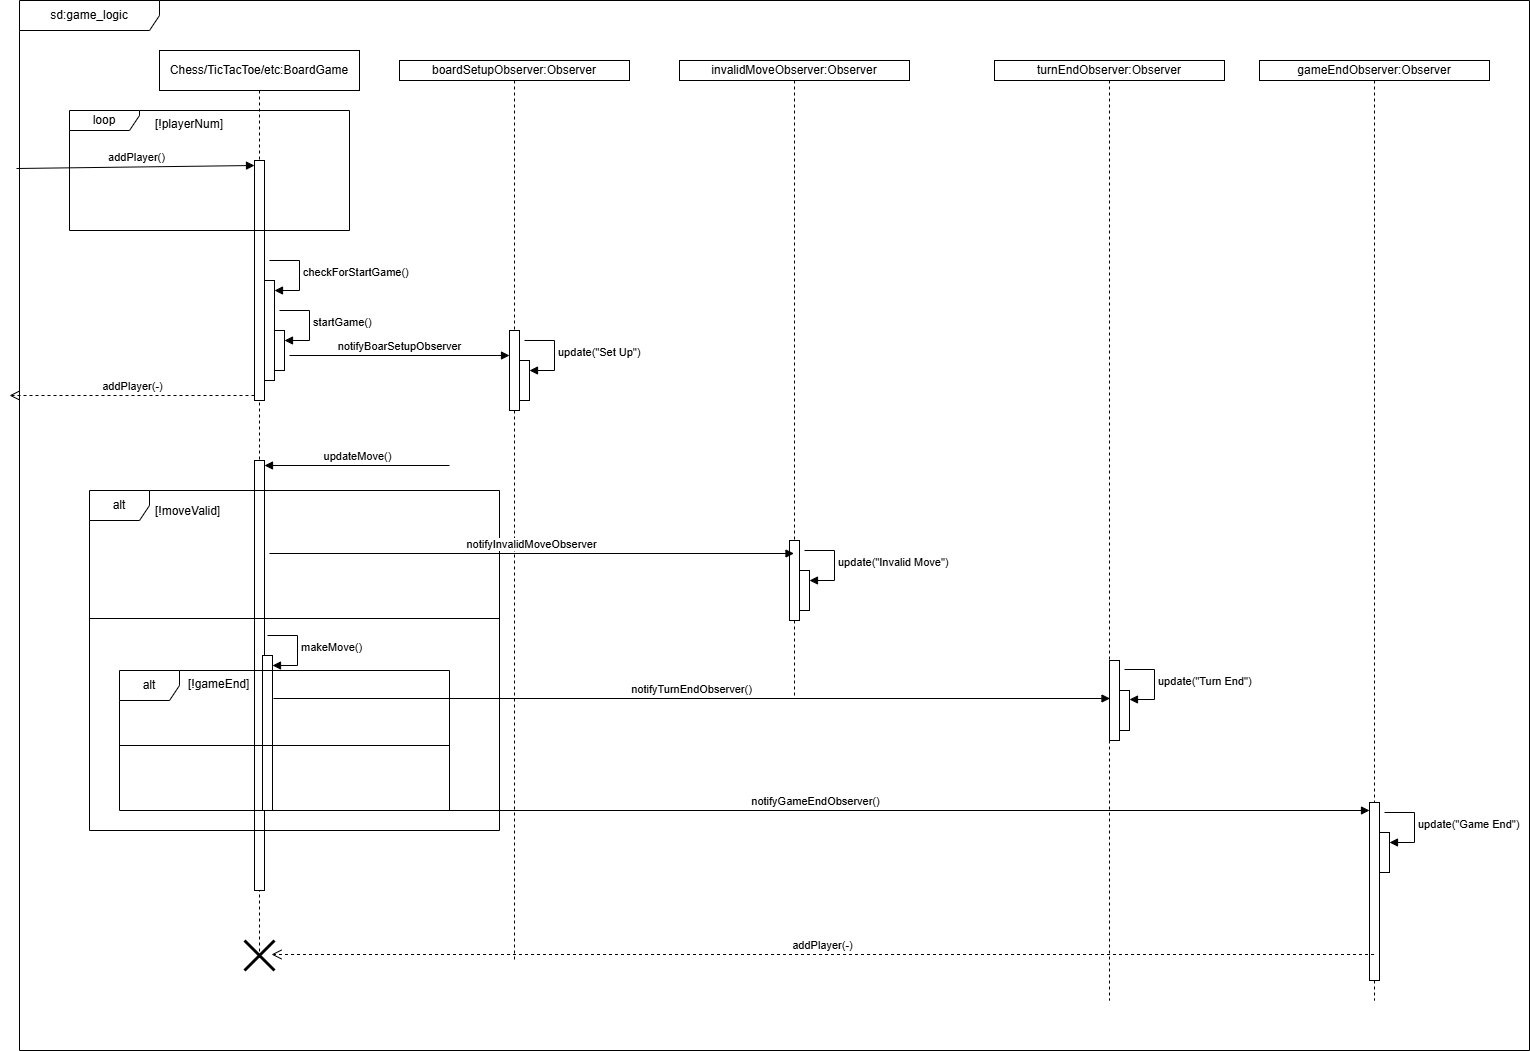

The diagram above was exported from draw.io. Its source (the exported page's mxGraphModel, read from the mxfile embedded in the PNG):
<mxGraphModel dx="256" dy="1122" grid="1" gridSize="10" guides="1" tooltips="1" connect="1" arrows="1" fold="1" page="1" pageScale="1" pageWidth="850" pageHeight="1100" math="0" shadow="0">
  <root>
    <mxCell id="0" />
    <mxCell id="1" parent="0" />
    <mxCell id="WzrszDAPT2H1_8Ve5NOv-1" value="sd:game_logic" style="shape=umlFrame;whiteSpace=wrap;html=1;pointerEvents=0;width=140;height=30;" vertex="1" parent="1">
      <mxGeometry x="70" y="50" width="1510" height="1050" as="geometry" />
    </mxCell>
    <mxCell id="WzrszDAPT2H1_8Ve5NOv-2" value="Chess/TicTacToe/etc:BoardGame" style="shape=umlLifeline;perimeter=lifelinePerimeter;whiteSpace=wrap;html=1;container=1;dropTarget=0;collapsible=0;recursiveResize=0;outlineConnect=0;portConstraint=eastwest;newEdgeStyle={&quot;curved&quot;:0,&quot;rounded&quot;:0};" vertex="1" parent="1">
      <mxGeometry x="210" y="100" width="200" height="910" as="geometry" />
    </mxCell>
    <mxCell id="WzrszDAPT2H1_8Ve5NOv-8" value="" style="html=1;points=[[0,0,0,0,5],[0,1,0,0,-5],[1,0,0,0,5],[1,1,0,0,-5]];perimeter=orthogonalPerimeter;outlineConnect=0;targetShapes=umlLifeline;portConstraint=eastwest;newEdgeStyle={&quot;curved&quot;:0,&quot;rounded&quot;:0};" vertex="1" parent="WzrszDAPT2H1_8Ve5NOv-2">
      <mxGeometry x="95" y="110" width="10" height="240" as="geometry" />
    </mxCell>
    <mxCell id="WzrszDAPT2H1_8Ve5NOv-20" value="" style="html=1;points=[[0,0,0,0,5],[0,1,0,0,-5],[1,0,0,0,5],[1,1,0,0,-5]];perimeter=orthogonalPerimeter;outlineConnect=0;targetShapes=umlLifeline;portConstraint=eastwest;newEdgeStyle={&quot;curved&quot;:0,&quot;rounded&quot;:0};" vertex="1" parent="WzrszDAPT2H1_8Ve5NOv-2">
      <mxGeometry x="105" y="230" width="10" height="100" as="geometry" />
    </mxCell>
    <mxCell id="WzrszDAPT2H1_8Ve5NOv-21" value="checkForStartGame()" style="html=1;align=left;spacingLeft=2;endArrow=block;rounded=0;edgeStyle=orthogonalEdgeStyle;curved=0;rounded=0;" edge="1" target="WzrszDAPT2H1_8Ve5NOv-20" parent="WzrszDAPT2H1_8Ve5NOv-2">
      <mxGeometry relative="1" as="geometry">
        <mxPoint x="110" y="210" as="sourcePoint" />
        <Array as="points">
          <mxPoint x="140" y="240" />
        </Array>
      </mxGeometry>
    </mxCell>
    <mxCell id="WzrszDAPT2H1_8Ve5NOv-24" value="" style="html=1;points=[[0,0,0,0,5],[0,1,0,0,-5],[1,0,0,0,5],[1,1,0,0,-5]];perimeter=orthogonalPerimeter;outlineConnect=0;targetShapes=umlLifeline;portConstraint=eastwest;newEdgeStyle={&quot;curved&quot;:0,&quot;rounded&quot;:0};" vertex="1" parent="WzrszDAPT2H1_8Ve5NOv-2">
      <mxGeometry x="115" y="280" width="10" height="40" as="geometry" />
    </mxCell>
    <mxCell id="WzrszDAPT2H1_8Ve5NOv-25" value="startGame()" style="html=1;align=left;spacingLeft=2;endArrow=block;rounded=0;edgeStyle=orthogonalEdgeStyle;curved=0;rounded=0;" edge="1" target="WzrszDAPT2H1_8Ve5NOv-24" parent="WzrszDAPT2H1_8Ve5NOv-2">
      <mxGeometry relative="1" as="geometry">
        <mxPoint x="120" y="260" as="sourcePoint" />
        <Array as="points">
          <mxPoint x="150" y="290" />
        </Array>
      </mxGeometry>
    </mxCell>
    <mxCell id="WzrszDAPT2H1_8Ve5NOv-34" value="" style="html=1;points=[[0,0,0,0,5],[0,1,0,0,-5],[1,0,0,0,5],[1,1,0,0,-5]];perimeter=orthogonalPerimeter;outlineConnect=0;targetShapes=umlLifeline;portConstraint=eastwest;newEdgeStyle={&quot;curved&quot;:0,&quot;rounded&quot;:0};" vertex="1" parent="WzrszDAPT2H1_8Ve5NOv-2">
      <mxGeometry x="95" y="410" width="10" height="430" as="geometry" />
    </mxCell>
    <mxCell id="WzrszDAPT2H1_8Ve5NOv-3" value="turnEndObserver:Observer" style="shape=umlLifeline;perimeter=lifelinePerimeter;whiteSpace=wrap;html=1;container=1;dropTarget=0;collapsible=0;recursiveResize=0;outlineConnect=0;portConstraint=eastwest;newEdgeStyle={&quot;curved&quot;:0,&quot;rounded&quot;:0};size=20;" vertex="1" parent="1">
      <mxGeometry x="1045" y="110" width="230" height="940" as="geometry" />
    </mxCell>
    <mxCell id="WzrszDAPT2H1_8Ve5NOv-54" value="" style="html=1;points=[[0,0,0,0,5],[0,1,0,0,-5],[1,0,0,0,5],[1,1,0,0,-5]];perimeter=orthogonalPerimeter;outlineConnect=0;targetShapes=umlLifeline;portConstraint=eastwest;newEdgeStyle={&quot;curved&quot;:0,&quot;rounded&quot;:0};" vertex="1" parent="WzrszDAPT2H1_8Ve5NOv-3">
      <mxGeometry x="115" y="600" width="10" height="80" as="geometry" />
    </mxCell>
    <mxCell id="WzrszDAPT2H1_8Ve5NOv-55" value="" style="html=1;points=[[0,0,0,0,5],[0,1,0,0,-5],[1,0,0,0,5],[1,1,0,0,-5]];perimeter=orthogonalPerimeter;outlineConnect=0;targetShapes=umlLifeline;portConstraint=eastwest;newEdgeStyle={&quot;curved&quot;:0,&quot;rounded&quot;:0};" vertex="1" parent="WzrszDAPT2H1_8Ve5NOv-3">
      <mxGeometry x="125" y="630" width="10" height="40" as="geometry" />
    </mxCell>
    <mxCell id="WzrszDAPT2H1_8Ve5NOv-56" value="update(&quot;Turn End&quot;)" style="html=1;align=left;spacingLeft=2;endArrow=block;rounded=0;edgeStyle=orthogonalEdgeStyle;curved=0;rounded=0;" edge="1" parent="WzrszDAPT2H1_8Ve5NOv-3">
      <mxGeometry relative="1" as="geometry">
        <mxPoint x="130" y="609" as="sourcePoint" />
        <Array as="points">
          <mxPoint x="160" y="639" />
        </Array>
        <mxPoint x="135" y="639" as="targetPoint" />
      </mxGeometry>
    </mxCell>
    <mxCell id="WzrszDAPT2H1_8Ve5NOv-4" value="gameEnd&lt;span style=&quot;color: rgba(0, 0, 0, 0); font-family: monospace; font-size: 0px; text-align: start; text-wrap-mode: nowrap;&quot;&gt;%3CmxGraphModel%3E%3Croot%3E%3CmxCell%20id%3D%220%22%2F%3E%3CmxCell%20id%3D%221%22%20parent%3D%220%22%2F%3E%3CmxCell%20id%3D%222%22%20value%3D%22turnEndObserver%3AObserver%22%20style%3D%22shape%3DumlLifeline%3Bperimeter%3DlifelinePerimeter%3BwhiteSpace%3Dwrap%3Bhtml%3D1%3Bcontainer%3D1%3BdropTarget%3D0%3Bcollapsible%3D0%3BrecursiveResize%3D0%3BoutlineConnect%3D0%3BportConstraint%3Deastwest%3BnewEdgeStyle%3D%7B%26quot%3Bcurved%26quot%3B%3A0%2C%26quot%3Brounded%26quot%3B%3A0%7D%3Bsize%3D20%3B%22%20vertex%3D%221%22%20parent%3D%221%22%3E%3CmxGeometry%20x%3D%22430%22%20y%3D%22110%22%20width%3D%22230%22%20height%3D%22290%22%20as%3D%22geometry%22%2F%3E%3C%2FmxCell%3E%3C%2Froot%3E%3C%2FmxGraphModel%3E&lt;/span&gt;Observer:Observer" style="shape=umlLifeline;perimeter=lifelinePerimeter;whiteSpace=wrap;html=1;container=1;dropTarget=0;collapsible=0;recursiveResize=0;outlineConnect=0;portConstraint=eastwest;newEdgeStyle={&quot;curved&quot;:0,&quot;rounded&quot;:0};size=20;" vertex="1" parent="1">
      <mxGeometry x="1310" y="110" width="230" height="940" as="geometry" />
    </mxCell>
    <mxCell id="WzrszDAPT2H1_8Ve5NOv-58" value="" style="html=1;points=[[0,0,0,0,5],[0,1,0,0,-5],[1,0,0,0,5],[1,1,0,0,-5]];perimeter=orthogonalPerimeter;outlineConnect=0;targetShapes=umlLifeline;portConstraint=eastwest;newEdgeStyle={&quot;curved&quot;:0,&quot;rounded&quot;:0};" vertex="1" parent="WzrszDAPT2H1_8Ve5NOv-4">
      <mxGeometry x="110" y="742" width="10" height="178" as="geometry" />
    </mxCell>
    <mxCell id="WzrszDAPT2H1_8Ve5NOv-59" value="" style="html=1;points=[[0,0,0,0,5],[0,1,0,0,-5],[1,0,0,0,5],[1,1,0,0,-5]];perimeter=orthogonalPerimeter;outlineConnect=0;targetShapes=umlLifeline;portConstraint=eastwest;newEdgeStyle={&quot;curved&quot;:0,&quot;rounded&quot;:0};" vertex="1" parent="WzrszDAPT2H1_8Ve5NOv-4">
      <mxGeometry x="120" y="772" width="10" height="40" as="geometry" />
    </mxCell>
    <mxCell id="WzrszDAPT2H1_8Ve5NOv-60" value="update(&quot;Game End&quot;)" style="html=1;align=left;spacingLeft=2;endArrow=block;rounded=0;edgeStyle=orthogonalEdgeStyle;curved=0;rounded=0;" edge="1" parent="WzrszDAPT2H1_8Ve5NOv-4" target="WzrszDAPT2H1_8Ve5NOv-59">
      <mxGeometry relative="1" as="geometry">
        <mxPoint x="125" y="752" as="sourcePoint" />
        <Array as="points">
          <mxPoint x="155" y="782" />
        </Array>
      </mxGeometry>
    </mxCell>
    <mxCell id="WzrszDAPT2H1_8Ve5NOv-5" value="invalidMoveObserver:Observer" style="shape=umlLifeline;perimeter=lifelinePerimeter;whiteSpace=wrap;html=1;container=1;dropTarget=0;collapsible=0;recursiveResize=0;outlineConnect=0;portConstraint=eastwest;newEdgeStyle={&quot;curved&quot;:0,&quot;rounded&quot;:0};size=20;" vertex="1" parent="1">
      <mxGeometry x="730" y="110" width="230" height="635" as="geometry" />
    </mxCell>
    <mxCell id="WzrszDAPT2H1_8Ve5NOv-43" value="" style="html=1;points=[[0,0,0,0,5],[0,1,0,0,-5],[1,0,0,0,5],[1,1,0,0,-5]];perimeter=orthogonalPerimeter;outlineConnect=0;targetShapes=umlLifeline;portConstraint=eastwest;newEdgeStyle={&quot;curved&quot;:0,&quot;rounded&quot;:0};" vertex="1" parent="WzrszDAPT2H1_8Ve5NOv-5">
      <mxGeometry x="110" y="480" width="10" height="80" as="geometry" />
    </mxCell>
    <mxCell id="WzrszDAPT2H1_8Ve5NOv-44" value="" style="html=1;points=[[0,0,0,0,5],[0,1,0,0,-5],[1,0,0,0,5],[1,1,0,0,-5]];perimeter=orthogonalPerimeter;outlineConnect=0;targetShapes=umlLifeline;portConstraint=eastwest;newEdgeStyle={&quot;curved&quot;:0,&quot;rounded&quot;:0};" vertex="1" parent="WzrszDAPT2H1_8Ve5NOv-5">
      <mxGeometry x="120" y="510" width="10" height="40" as="geometry" />
    </mxCell>
    <mxCell id="WzrszDAPT2H1_8Ve5NOv-45" value="update(&quot;Invalid Move&quot;)" style="html=1;align=left;spacingLeft=2;endArrow=block;rounded=0;edgeStyle=orthogonalEdgeStyle;curved=0;rounded=0;" edge="1" target="WzrszDAPT2H1_8Ve5NOv-44" parent="WzrszDAPT2H1_8Ve5NOv-5">
      <mxGeometry relative="1" as="geometry">
        <mxPoint x="125" y="490" as="sourcePoint" />
        <Array as="points">
          <mxPoint x="155" y="520" />
        </Array>
      </mxGeometry>
    </mxCell>
    <mxCell id="WzrszDAPT2H1_8Ve5NOv-7" value="boardSetupObserver:Observer" style="shape=umlLifeline;perimeter=lifelinePerimeter;whiteSpace=wrap;html=1;container=1;dropTarget=0;collapsible=0;recursiveResize=0;outlineConnect=0;portConstraint=eastwest;newEdgeStyle={&quot;curved&quot;:0,&quot;rounded&quot;:0};size=20;" vertex="1" parent="1">
      <mxGeometry x="450" y="110" width="230" height="900" as="geometry" />
    </mxCell>
    <mxCell id="WzrszDAPT2H1_8Ve5NOv-26" value="" style="html=1;points=[[0,0,0,0,5],[0,1,0,0,-5],[1,0,0,0,5],[1,1,0,0,-5]];perimeter=orthogonalPerimeter;outlineConnect=0;targetShapes=umlLifeline;portConstraint=eastwest;newEdgeStyle={&quot;curved&quot;:0,&quot;rounded&quot;:0};" vertex="1" parent="WzrszDAPT2H1_8Ve5NOv-7">
      <mxGeometry x="110" y="270" width="10" height="80" as="geometry" />
    </mxCell>
    <mxCell id="WzrszDAPT2H1_8Ve5NOv-28" value="" style="html=1;points=[[0,0,0,0,5],[0,1,0,0,-5],[1,0,0,0,5],[1,1,0,0,-5]];perimeter=orthogonalPerimeter;outlineConnect=0;targetShapes=umlLifeline;portConstraint=eastwest;newEdgeStyle={&quot;curved&quot;:0,&quot;rounded&quot;:0};" vertex="1" parent="WzrszDAPT2H1_8Ve5NOv-7">
      <mxGeometry x="120" y="300" width="10" height="40" as="geometry" />
    </mxCell>
    <mxCell id="WzrszDAPT2H1_8Ve5NOv-29" value="update(&quot;Set Up&quot;)" style="html=1;align=left;spacingLeft=2;endArrow=block;rounded=0;edgeStyle=orthogonalEdgeStyle;curved=0;rounded=0;" edge="1" target="WzrszDAPT2H1_8Ve5NOv-28" parent="WzrszDAPT2H1_8Ve5NOv-7">
      <mxGeometry relative="1" as="geometry">
        <mxPoint x="125" y="280" as="sourcePoint" />
        <Array as="points">
          <mxPoint x="155" y="310" />
        </Array>
      </mxGeometry>
    </mxCell>
    <mxCell id="WzrszDAPT2H1_8Ve5NOv-9" value="addPlayer()" style="html=1;verticalAlign=bottom;endArrow=block;curved=0;rounded=0;entryX=0;entryY=0;entryDx=0;entryDy=5;exitX=-0.002;exitY=0.16;exitDx=0;exitDy=0;exitPerimeter=0;" edge="1" target="WzrszDAPT2H1_8Ve5NOv-8" parent="1" source="WzrszDAPT2H1_8Ve5NOv-1">
      <mxGeometry relative="1" as="geometry">
        <mxPoint x="380" y="585" as="sourcePoint" />
      </mxGeometry>
    </mxCell>
    <mxCell id="WzrszDAPT2H1_8Ve5NOv-10" value="addPlayer(-)" style="html=1;verticalAlign=bottom;endArrow=open;dashed=1;endSize=8;curved=0;rounded=0;exitX=0;exitY=1;exitDx=0;exitDy=-5;" edge="1" source="WzrszDAPT2H1_8Ve5NOv-8" parent="1">
      <mxGeometry relative="1" as="geometry">
        <mxPoint x="60" y="445" as="targetPoint" />
      </mxGeometry>
    </mxCell>
    <mxCell id="WzrszDAPT2H1_8Ve5NOv-16" value="loop" style="shape=umlFrame;whiteSpace=wrap;html=1;pointerEvents=0;width=70;height=20;" vertex="1" parent="1">
      <mxGeometry x="120" y="160" width="280" height="120" as="geometry" />
    </mxCell>
    <mxCell id="WzrszDAPT2H1_8Ve5NOv-17" value="[!playerNum]" style="text;strokeColor=none;fillColor=none;align=left;verticalAlign=top;spacingLeft=4;spacingRight=4;overflow=hidden;rotatable=0;points=[[0,0.5],[1,0.5]];portConstraint=eastwest;whiteSpace=wrap;html=1;" vertex="1" parent="1">
      <mxGeometry x="200" y="160" width="80" height="26" as="geometry" />
    </mxCell>
    <mxCell id="WzrszDAPT2H1_8Ve5NOv-27" value="notifyBoarSetupObserver" style="html=1;verticalAlign=bottom;endArrow=block;curved=0;rounded=0;" edge="1" parent="1">
      <mxGeometry relative="1" as="geometry">
        <mxPoint x="340" y="405" as="sourcePoint" />
        <mxPoint x="560" y="405" as="targetPoint" />
      </mxGeometry>
    </mxCell>
    <mxCell id="WzrszDAPT2H1_8Ve5NOv-35" value="updateMove()" style="html=1;verticalAlign=bottom;endArrow=block;curved=0;rounded=0;entryX=1;entryY=0;entryDx=0;entryDy=5;" edge="1" target="WzrszDAPT2H1_8Ve5NOv-34" parent="1">
      <mxGeometry relative="1" as="geometry">
        <mxPoint x="500" y="515" as="sourcePoint" />
      </mxGeometry>
    </mxCell>
    <mxCell id="WzrszDAPT2H1_8Ve5NOv-39" value="alt" style="shape=umlFrame;whiteSpace=wrap;html=1;pointerEvents=0;" vertex="1" parent="1">
      <mxGeometry x="140" y="540" width="410" height="340" as="geometry" />
    </mxCell>
    <mxCell id="WzrszDAPT2H1_8Ve5NOv-40" value="[!moveValid]" style="text;strokeColor=none;fillColor=none;align=left;verticalAlign=top;spacingLeft=4;spacingRight=4;overflow=hidden;rotatable=0;points=[[0,0.5],[1,0.5]];portConstraint=eastwest;whiteSpace=wrap;html=1;" vertex="1" parent="1">
      <mxGeometry x="200" y="547" width="80" height="26" as="geometry" />
    </mxCell>
    <mxCell id="WzrszDAPT2H1_8Ve5NOv-41" value="" style="line;strokeWidth=1;fillColor=none;align=left;verticalAlign=middle;spacingTop=-1;spacingLeft=3;spacingRight=3;rotatable=0;labelPosition=right;points=[];portConstraint=eastwest;strokeColor=inherit;" vertex="1" parent="1">
      <mxGeometry x="140" y="664" width="410" height="8" as="geometry" />
    </mxCell>
    <mxCell id="WzrszDAPT2H1_8Ve5NOv-42" value="notifyInvalidMoveObserver" style="html=1;verticalAlign=bottom;endArrow=block;curved=0;rounded=0;exitX=-0.002;exitY=0.16;exitDx=0;exitDy=0;exitPerimeter=0;" edge="1" parent="1" target="WzrszDAPT2H1_8Ve5NOv-5">
      <mxGeometry relative="1" as="geometry">
        <mxPoint x="320" y="603" as="sourcePoint" />
        <mxPoint x="558" y="600" as="targetPoint" />
      </mxGeometry>
    </mxCell>
    <mxCell id="WzrszDAPT2H1_8Ve5NOv-46" value="" style="html=1;points=[[0,0,0,0,5],[0,1,0,0,-5],[1,0,0,0,5],[1,1,0,0,-5]];perimeter=orthogonalPerimeter;outlineConnect=0;targetShapes=umlLifeline;portConstraint=eastwest;newEdgeStyle={&quot;curved&quot;:0,&quot;rounded&quot;:0};" vertex="1" parent="1">
      <mxGeometry x="313" y="705" width="10" height="155" as="geometry" />
    </mxCell>
    <mxCell id="WzrszDAPT2H1_8Ve5NOv-47" value="makeMove()" style="html=1;align=left;spacingLeft=2;endArrow=block;rounded=0;edgeStyle=orthogonalEdgeStyle;curved=0;rounded=0;" edge="1" target="WzrszDAPT2H1_8Ve5NOv-46" parent="1">
      <mxGeometry relative="1" as="geometry">
        <mxPoint x="318" y="685" as="sourcePoint" />
        <Array as="points">
          <mxPoint x="348" y="715" />
        </Array>
      </mxGeometry>
    </mxCell>
    <mxCell id="WzrszDAPT2H1_8Ve5NOv-49" value="" style="shape=umlDestroy;whiteSpace=wrap;html=1;strokeWidth=3;targetShapes=umlLifeline;" vertex="1" parent="1">
      <mxGeometry x="295" y="990" width="30" height="30" as="geometry" />
    </mxCell>
    <mxCell id="WzrszDAPT2H1_8Ve5NOv-50" value="alt" style="shape=umlFrame;whiteSpace=wrap;html=1;pointerEvents=0;" vertex="1" parent="1">
      <mxGeometry x="170" y="720" width="330" height="140" as="geometry" />
    </mxCell>
    <mxCell id="WzrszDAPT2H1_8Ve5NOv-51" value="[!gameEnd]" style="text;strokeColor=none;fillColor=none;align=left;verticalAlign=top;spacingLeft=4;spacingRight=4;overflow=hidden;rotatable=0;points=[[0,0.5],[1,0.5]];portConstraint=eastwest;whiteSpace=wrap;html=1;" vertex="1" parent="1">
      <mxGeometry x="233" y="720" width="77" height="30" as="geometry" />
    </mxCell>
    <mxCell id="WzrszDAPT2H1_8Ve5NOv-52" value="" style="line;strokeWidth=1;fillColor=none;align=left;verticalAlign=middle;spacingTop=-1;spacingLeft=3;spacingRight=3;rotatable=0;labelPosition=right;points=[];portConstraint=eastwest;strokeColor=inherit;" vertex="1" parent="1">
      <mxGeometry x="170" y="780" width="330" height="30" as="geometry" />
    </mxCell>
    <mxCell id="WzrszDAPT2H1_8Ve5NOv-53" value="notifyTurnEndObserver()" style="html=1;verticalAlign=bottom;endArrow=block;curved=0;rounded=0;exitX=-0.002;exitY=0.16;exitDx=0;exitDy=0;exitPerimeter=0;" edge="1" parent="1">
      <mxGeometry relative="1" as="geometry">
        <mxPoint x="324" y="748" as="sourcePoint" />
        <mxPoint x="1160.5" y="748" as="targetPoint" />
      </mxGeometry>
    </mxCell>
    <mxCell id="WzrszDAPT2H1_8Ve5NOv-57" value="notifyGameEndObserver()" style="html=1;verticalAlign=bottom;endArrow=block;curved=0;rounded=0;" edge="1" parent="1" target="WzrszDAPT2H1_8Ve5NOv-58">
      <mxGeometry relative="1" as="geometry">
        <mxPoint x="312" y="860" as="sourcePoint" />
        <mxPoint x="68.99999999999977" y="883.9990138067064" as="targetPoint" />
      </mxGeometry>
    </mxCell>
    <mxCell id="WzrszDAPT2H1_8Ve5NOv-61" value="addPlayer(-)" style="html=1;verticalAlign=bottom;endArrow=open;dashed=1;endSize=8;curved=0;rounded=0;" edge="1" parent="1" source="WzrszDAPT2H1_8Ve5NOv-4">
      <mxGeometry relative="1" as="geometry">
        <mxPoint x="322" y="1004" as="targetPoint" />
        <mxPoint x="567" y="1004" as="sourcePoint" />
      </mxGeometry>
    </mxCell>
  </root>
</mxGraphModel>